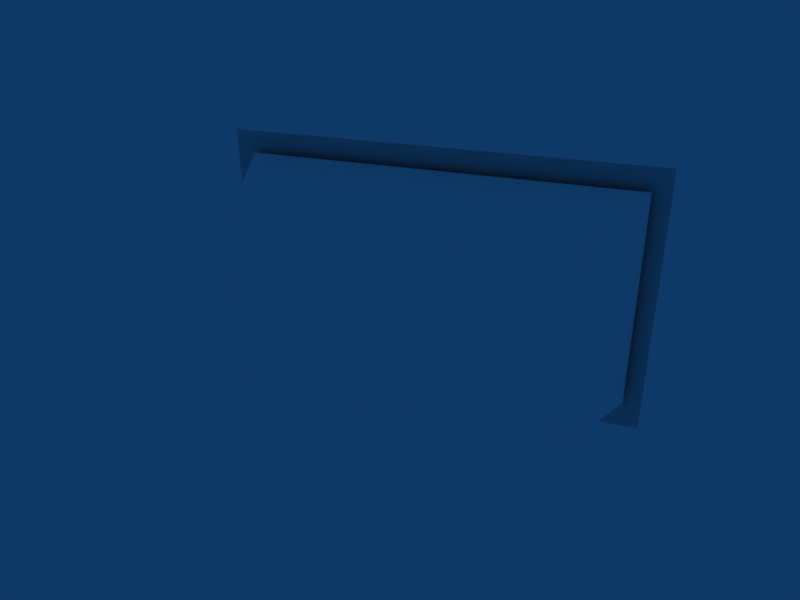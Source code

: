 # Source: emergencyexit.blend  (saved by Blender 2.42.0; exported with 4.5.12 LTS)
import bpy
from mathutils import Matrix  # noqa: F401  (used for matrix-valued properties, if any)

bpy.ops.wm.read_factory_settings(use_empty=True)
scene = bpy.context.scene
scene.name = 'Scene'

# ---- collections
col_collection_1 = bpy.data.collections.new('Collection 1'); scene.collection.children.link(col_collection_1)

# ---- materials (node trees are filled in below, after node groups)
mat_white = bpy.data.materials.new('white')
mat_white.alpha_threshold = 0.0
mat_white.preview_render_type = 'FLAT'
mat_white.diffuse_color = (1.0, 1.0, 1.0, 1.0)
mat_white.roughness = 0.5
mat_white.line_color = (0.0, 0.0, 0.0, 1.0)

# ---- material node trees

# ---- world
world_world = bpy.data.worlds.new('World'); scene.world = world_world
world_world.color = (0.05656, 0.2208, 0.4)
world_world.use_sun_shadow = False
world_world.sun_shadow_jitter_overblur = 0.0
world_world.cycles.sampling_method = 'MANUAL'
world_world.cycles.sample_map_resolution = 256

# ---- cameras
cam_camera = bpy.data.cameras.new('Camera')
cam_camera.passepartout_alpha = 0.2
cam_camera.clip_end = 100.0
cam_camera.lens = 35.0
cam_camera.ortho_scale = 7.314
cam_camera.show_passepartout = False
cam_camera.show_safe_areas = True
cam_camera.dof.focus_distance = 0.0
cam_camera.dof.aperture_fstop = 128.0

# ---- meshes
me_ao_blocker = bpy.data.meshes.new('AO_blocker')
me_ao_blocker.from_pydata([(0.19, 0.08287, 0.004896), (0.19, -0.1701, 0.004896), (-0.2158, -0.1701, 0.004896), (-0.2158, 0.08287, 0.004896)], [], [(0, 3, 2, 1)])
me_ao_blocker.use_remesh_preserve_volume = False
me_ao_blocker.use_remesh_preserve_attributes = False
me_ao_blocker.use_mirror_vertex_groups = False
me_ao_blocker.update()
me_em_exit = bpy.data.meshes.new('em_exit')
me_em_exit.from_pydata([(0.1739, -0.001566, -0.1402), (0.1361, -0.1161, -0.1192), (-0.1554, -0.1161, -0.1192), (-0.1932, -0.001566, -0.1402), (0.1739, -0.001566, 0.0636), (0.1361, -0.1161, 0.04264), (-0.1554, -0.1161, 0.04264), (-0.1932, -0.001566, 0.0636)], [], [(0, 1, 2, 3), (4, 7, 6, 5), (0, 4, 5, 1), (2, 6, 7, 3), (1, 5, 6, 2)])
_uv = me_em_exit.uv_layers.new(name='UVMap')
_uv.uv.foreach_set('vector', [0.9981, 0.6042, 0.9397, 0.7843, 0.4889, 0.7843, 0.4305, 0.6042, 0.9981, 0.9756, 0.4305, 0.9756, 0.4889, 0.7955, 0.9397, 0.7955, 0.2125, 0.618, 0.2125, 0.9716, 0.003208, 0.9352, 0.003208, 0.6544, 0.4336, 0.6544, 0.4336, 0.9352, 0.2243, 0.9716, 0.2243, 0.618, 1.0, 0.01017, 1.0, 0.5646, 0.001325, 0.5646, 0.001325, 0.01017])
_ca = me_em_exit.color_attributes.new('Col', 'BYTE_COLOR', 'CORNER')
_ca.data.foreach_set('color', [1.0, 1.0, 1.0, 1.0, 1.0, 1.0, 1.0, 1.0, 1.0, 1.0, 1.0, 1.0, 1.0, 1.0, 1.0, 1.0, 1.0, 1.0, 1.0, 1.0, 1.0, 1.0, 1.0, 1.0, 1.0, 1.0, 1.0, 1.0, 1.0, 1.0, 1.0, 1.0, 1.0, 1.0, 1.0, 1.0, 1.0, 1.0, 1.0, 1.0, 1.0, 1.0, 1.0, 1.0, 1.0, 1.0, 1.0, 1.0, 1.0, 1.0, 1.0, 1.0, 1.0, 1.0, 1.0, 1.0, 1.0, 1.0, 1.0, 1.0, 1.0, 1.0, 1.0, 1.0, 1.0, 1.0, 1.0, 1.0, 1.0, 1.0, 1.0, 1.0, 1.0, 1.0, 1.0, 1.0, 1.0, 1.0, 1.0, 1.0])
me_em_exit.materials.append(mat_white)
me_em_exit.use_remesh_preserve_volume = False
me_em_exit.use_remesh_preserve_attributes = False
me_em_exit.use_mirror_vertex_groups = False
me_em_exit.update()

# ---- objects
ob_ao_blocker = bpy.data.objects.new('AO_blocker', me_ao_blocker)
ob_em_exit = bpy.data.objects.new('em_exit', me_em_exit)
ob_camera = bpy.data.objects.new('Camera', cam_camera)

# ---- transforms, parenting, visibility, modifiers, constraints
ob_ao_blocker.location = (0.0, 0.01064, 0.0)
ob_ao_blocker.rotation_euler = (1.571, -0.0, -0.0)
ob_ao_blocker.lock_rotations_4d = False
ob_ao_blocker.empty_display_type = 'ARROWS'
ob_ao_blocker.color = (0.0, 0.0, 0.0, 1.0)
ob_ao_blocker.lineart.crease_threshold = 0.0
ob_em_exit.location = (0.0, 0.0, 0.0)
ob_em_exit.lock_rotations_4d = False
ob_em_exit.empty_display_type = 'ARROWS'
ob_em_exit.color = (0.0, 0.0, 0.0, 1.0)
ob_em_exit.lineart.crease_threshold = 0.0
ob_camera.location = (0.2002, -0.6357, 0.2682)
ob_camera.rotation_euler = (1.109, 0.01082, 0.3646)
ob_camera.lock_rotations_4d = False
ob_camera.empty_display_type = 'ARROWS'
ob_camera.color = (0.0, 0.0, 0.0, 0.0)
ob_camera.display_type = 'WIRE'
ob_camera.lineart.crease_threshold = 0.0

# ---- collection membership
col_collection_1.objects.link(ob_ao_blocker)
col_collection_1.objects.link(ob_em_exit)
col_collection_1.objects.link(ob_camera)

# ---- scene / render settings (as saved in the file)
scene.camera = ob_camera
scene.frame_start = 1; scene.frame_end = 250; scene.frame_set(1)
scene.render.engine = 'BLENDER_EEVEE_NEXT'
scene.render.image_settings.file_format = 'JPEG'
scene.render.image_settings.color_mode = 'RGB'
scene.render.image_settings.compression = 90
scene.render.resolution_x = 800
scene.render.resolution_y = 600
scene.render.pixel_aspect_x = 100.0
scene.render.pixel_aspect_y = 100.0
scene.render.fps = 25
scene.render.dither_intensity = 0.0
scene.render.film_transparent = True
scene.render.use_compositing = False
scene.render.use_sequencer = False
scene.render.bake_bias = 0.0
scene.render.use_stamp_time = False
scene.render.use_stamp_date = False
scene.render.use_stamp_frame = False
scene.render.use_stamp_camera = False
scene.render.use_stamp_scene = False
scene.render.use_stamp_filename = False
scene.render.use_stamp_render_time = False
scene.render.stamp_font_size = 0
scene.cycles.use_denoising = False
scene.cycles.samples = 10
scene.cycles.sampling_pattern = 'TABULATED_SOBOL'
scene.cycles.light_sampling_threshold = 0.0
scene.cycles.use_adaptive_sampling = False
scene.cycles.use_light_tree = False
scene.cycles.blur_glossy = 0.0
scene.cycles.volume_bounces = 1
scene.cycles.pixel_filter_type = 'GAUSSIAN'
scene.cycles.sample_clamp_indirect = 0.0
scene.view_settings.view_transform = 'Raw'
bpy.context.view_layer.update()
